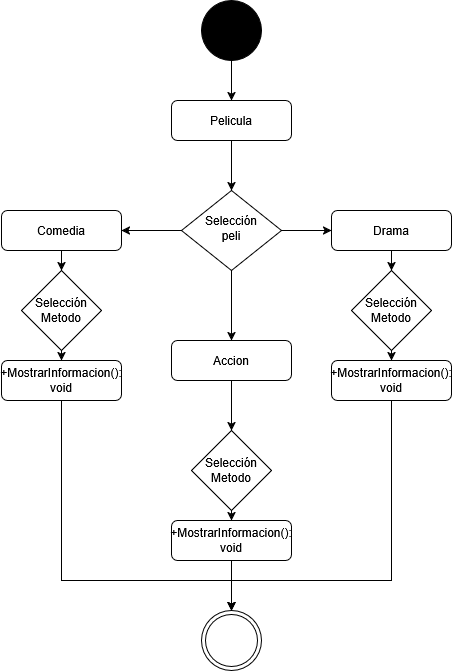

The diagram above was exported from draw.io. Its source (the exported page's mxGraphModel, read from the mxfile embedded in the PNG):
<mxGraphModel dx="1426" dy="758" grid="1" gridSize="10" guides="1" tooltips="1" connect="1" arrows="1" fold="1" page="1" pageScale="1" pageWidth="827" pageHeight="1169" math="0" shadow="0">
  <root>
    <mxCell id="WIyWlLk6GJQsqaUBKTNV-0" />
    <mxCell id="WIyWlLk6GJQsqaUBKTNV-1" parent="WIyWlLk6GJQsqaUBKTNV-0" />
    <mxCell id="1dhXrc4DuTi0wELVqpM1-1" style="edgeStyle=orthogonalEdgeStyle;rounded=0;orthogonalLoop=1;jettySize=auto;html=1;exitX=0.5;exitY=1;exitDx=0;exitDy=0;entryX=0.5;entryY=0;entryDx=0;entryDy=0;" parent="WIyWlLk6GJQsqaUBKTNV-1" source="WIyWlLk6GJQsqaUBKTNV-3" target="WIyWlLk6GJQsqaUBKTNV-6" edge="1">
      <mxGeometry relative="1" as="geometry" />
    </mxCell>
    <mxCell id="WIyWlLk6GJQsqaUBKTNV-3" value="Pelicula" style="rounded=1;whiteSpace=wrap;html=1;fontSize=12;glass=0;strokeWidth=1;shadow=0;" parent="WIyWlLk6GJQsqaUBKTNV-1" vertex="1">
      <mxGeometry x="370" y="150" width="120" height="40" as="geometry" />
    </mxCell>
    <mxCell id="1dhXrc4DuTi0wELVqpM1-2" value="" style="edgeStyle=orthogonalEdgeStyle;rounded=0;orthogonalLoop=1;jettySize=auto;html=1;" parent="WIyWlLk6GJQsqaUBKTNV-1" source="WIyWlLk6GJQsqaUBKTNV-6" target="WIyWlLk6GJQsqaUBKTNV-7" edge="1">
      <mxGeometry relative="1" as="geometry" />
    </mxCell>
    <mxCell id="1dhXrc4DuTi0wELVqpM1-4" value="" style="edgeStyle=orthogonalEdgeStyle;rounded=0;orthogonalLoop=1;jettySize=auto;html=1;" parent="WIyWlLk6GJQsqaUBKTNV-1" source="WIyWlLk6GJQsqaUBKTNV-6" target="1dhXrc4DuTi0wELVqpM1-3" edge="1">
      <mxGeometry relative="1" as="geometry" />
    </mxCell>
    <mxCell id="PJI8FkOYYeR6PqljQ7pP-2" value="" style="edgeStyle=orthogonalEdgeStyle;rounded=0;orthogonalLoop=1;jettySize=auto;html=1;" parent="WIyWlLk6GJQsqaUBKTNV-1" source="WIyWlLk6GJQsqaUBKTNV-6" edge="1">
      <mxGeometry relative="1" as="geometry">
        <mxPoint x="430" y="390" as="targetPoint" />
      </mxGeometry>
    </mxCell>
    <mxCell id="WIyWlLk6GJQsqaUBKTNV-6" value="Selección&lt;div&gt;peli&lt;/div&gt;" style="rhombus;whiteSpace=wrap;html=1;shadow=0;fontFamily=Helvetica;fontSize=12;align=center;strokeWidth=1;spacing=6;spacingTop=-4;" parent="WIyWlLk6GJQsqaUBKTNV-1" vertex="1">
      <mxGeometry x="380" y="240" width="100" height="80" as="geometry" />
    </mxCell>
    <mxCell id="PJI8FkOYYeR6PqljQ7pP-10" value="" style="edgeStyle=orthogonalEdgeStyle;rounded=0;orthogonalLoop=1;jettySize=auto;html=1;" parent="WIyWlLk6GJQsqaUBKTNV-1" source="WIyWlLk6GJQsqaUBKTNV-7" target="PJI8FkOYYeR6PqljQ7pP-7" edge="1">
      <mxGeometry relative="1" as="geometry" />
    </mxCell>
    <mxCell id="WIyWlLk6GJQsqaUBKTNV-7" value="Drama" style="rounded=1;whiteSpace=wrap;html=1;fontSize=12;glass=0;strokeWidth=1;shadow=0;" parent="WIyWlLk6GJQsqaUBKTNV-1" vertex="1">
      <mxGeometry x="530" y="260" width="120" height="40" as="geometry" />
    </mxCell>
    <mxCell id="PJI8FkOYYeR6PqljQ7pP-8" value="" style="edgeStyle=orthogonalEdgeStyle;rounded=0;orthogonalLoop=1;jettySize=auto;html=1;" parent="WIyWlLk6GJQsqaUBKTNV-1" source="1dhXrc4DuTi0wELVqpM1-3" target="PJI8FkOYYeR6PqljQ7pP-4" edge="1">
      <mxGeometry relative="1" as="geometry" />
    </mxCell>
    <mxCell id="1dhXrc4DuTi0wELVqpM1-3" value="Comedia" style="rounded=1;whiteSpace=wrap;html=1;fontSize=12;glass=0;strokeWidth=1;shadow=0;" parent="WIyWlLk6GJQsqaUBKTNV-1" vertex="1">
      <mxGeometry x="200" y="260" width="120" height="40" as="geometry" />
    </mxCell>
    <mxCell id="PJI8FkOYYeR6PqljQ7pP-14" style="edgeStyle=orthogonalEdgeStyle;rounded=0;orthogonalLoop=1;jettySize=auto;html=1;exitX=1;exitY=0.5;exitDx=0;exitDy=0;entryX=0.5;entryY=0;entryDx=0;entryDy=0;" parent="WIyWlLk6GJQsqaUBKTNV-1" source="PJI8FkOYYeR6PqljQ7pP-4" target="PJI8FkOYYeR6PqljQ7pP-11" edge="1">
      <mxGeometry relative="1" as="geometry" />
    </mxCell>
    <mxCell id="PJI8FkOYYeR6PqljQ7pP-4" value="Selección&lt;div&gt;Metodo&lt;/div&gt;" style="rhombus;whiteSpace=wrap;html=1;direction=south;" parent="WIyWlLk6GJQsqaUBKTNV-1" vertex="1">
      <mxGeometry x="220" y="320" width="80" height="80" as="geometry" />
    </mxCell>
    <mxCell id="PJI8FkOYYeR6PqljQ7pP-16" style="edgeStyle=orthogonalEdgeStyle;rounded=0;orthogonalLoop=1;jettySize=auto;html=1;exitX=0.5;exitY=1;exitDx=0;exitDy=0;entryX=0.5;entryY=0;entryDx=0;entryDy=0;" parent="WIyWlLk6GJQsqaUBKTNV-1" source="PJI8FkOYYeR6PqljQ7pP-5" target="PJI8FkOYYeR6PqljQ7pP-12" edge="1">
      <mxGeometry relative="1" as="geometry" />
    </mxCell>
    <mxCell id="PJI8FkOYYeR6PqljQ7pP-5" value="Selección&lt;div&gt;Metodo&lt;/div&gt;" style="rhombus;whiteSpace=wrap;html=1;" parent="WIyWlLk6GJQsqaUBKTNV-1" vertex="1">
      <mxGeometry x="390" y="480" width="80" height="80" as="geometry" />
    </mxCell>
    <mxCell id="PJI8FkOYYeR6PqljQ7pP-15" style="edgeStyle=orthogonalEdgeStyle;rounded=0;orthogonalLoop=1;jettySize=auto;html=1;exitX=0.5;exitY=1;exitDx=0;exitDy=0;entryX=0.5;entryY=0;entryDx=0;entryDy=0;" parent="WIyWlLk6GJQsqaUBKTNV-1" source="PJI8FkOYYeR6PqljQ7pP-7" target="PJI8FkOYYeR6PqljQ7pP-13" edge="1">
      <mxGeometry relative="1" as="geometry" />
    </mxCell>
    <mxCell id="PJI8FkOYYeR6PqljQ7pP-7" value="Selección&lt;div&gt;Metodo&lt;/div&gt;" style="rhombus;whiteSpace=wrap;html=1;" parent="WIyWlLk6GJQsqaUBKTNV-1" vertex="1">
      <mxGeometry x="550" y="320" width="80" height="80" as="geometry" />
    </mxCell>
    <mxCell id="_whsaVwkxxCKjaRKu3o7-0" style="edgeStyle=orthogonalEdgeStyle;rounded=0;orthogonalLoop=1;jettySize=auto;html=1;exitX=0.5;exitY=1;exitDx=0;exitDy=0;entryX=0.5;entryY=0;entryDx=0;entryDy=0;" edge="1" parent="WIyWlLk6GJQsqaUBKTNV-1" source="PJI8FkOYYeR6PqljQ7pP-11" target="naKAPKnbFGYc9WrOGqer-1">
      <mxGeometry relative="1" as="geometry">
        <Array as="points">
          <mxPoint x="260" y="630" />
          <mxPoint x="430" y="630" />
        </Array>
      </mxGeometry>
    </mxCell>
    <mxCell id="PJI8FkOYYeR6PqljQ7pP-11" value="+MostrarInformacion(): void" style="rounded=1;whiteSpace=wrap;html=1;fontSize=12;glass=0;strokeWidth=1;shadow=0;" parent="WIyWlLk6GJQsqaUBKTNV-1" vertex="1">
      <mxGeometry x="200" y="410" width="120" height="40" as="geometry" />
    </mxCell>
    <mxCell id="naKAPKnbFGYc9WrOGqer-3" value="" style="edgeStyle=orthogonalEdgeStyle;rounded=0;orthogonalLoop=1;jettySize=auto;html=1;" parent="WIyWlLk6GJQsqaUBKTNV-1" source="PJI8FkOYYeR6PqljQ7pP-12" target="naKAPKnbFGYc9WrOGqer-1" edge="1">
      <mxGeometry relative="1" as="geometry" />
    </mxCell>
    <mxCell id="PJI8FkOYYeR6PqljQ7pP-12" value="+MostrarInformacion(): void" style="rounded=1;whiteSpace=wrap;html=1;fontSize=12;glass=0;strokeWidth=1;shadow=0;" parent="WIyWlLk6GJQsqaUBKTNV-1" vertex="1">
      <mxGeometry x="370" y="570" width="120" height="40" as="geometry" />
    </mxCell>
    <mxCell id="_whsaVwkxxCKjaRKu3o7-1" style="edgeStyle=orthogonalEdgeStyle;rounded=0;orthogonalLoop=1;jettySize=auto;html=1;exitX=0.5;exitY=1;exitDx=0;exitDy=0;entryX=0.5;entryY=0;entryDx=0;entryDy=0;" edge="1" parent="WIyWlLk6GJQsqaUBKTNV-1" source="PJI8FkOYYeR6PqljQ7pP-13" target="naKAPKnbFGYc9WrOGqer-1">
      <mxGeometry relative="1" as="geometry">
        <Array as="points">
          <mxPoint x="590" y="630" />
          <mxPoint x="430" y="630" />
        </Array>
      </mxGeometry>
    </mxCell>
    <mxCell id="PJI8FkOYYeR6PqljQ7pP-13" value="+MostrarInformacion(): void" style="rounded=1;whiteSpace=wrap;html=1;fontSize=12;glass=0;strokeWidth=1;shadow=0;" parent="WIyWlLk6GJQsqaUBKTNV-1" vertex="1">
      <mxGeometry x="530" y="410" width="120" height="40" as="geometry" />
    </mxCell>
    <mxCell id="C1C1fDvgNV0T_bCMxPJV-0" style="edgeStyle=orthogonalEdgeStyle;rounded=0;orthogonalLoop=1;jettySize=auto;html=1;exitX=0.5;exitY=1;exitDx=0;exitDy=0;entryX=0.5;entryY=0;entryDx=0;entryDy=0;" parent="WIyWlLk6GJQsqaUBKTNV-1" source="9wdBeI3SQwAA1kIxSXdd-0" target="PJI8FkOYYeR6PqljQ7pP-5" edge="1">
      <mxGeometry relative="1" as="geometry" />
    </mxCell>
    <mxCell id="9wdBeI3SQwAA1kIxSXdd-0" value="Accion" style="rounded=1;whiteSpace=wrap;html=1;fontSize=12;glass=0;strokeWidth=1;shadow=0;" parent="WIyWlLk6GJQsqaUBKTNV-1" vertex="1">
      <mxGeometry x="370" y="390" width="120" height="40" as="geometry" />
    </mxCell>
    <mxCell id="naKAPKnbFGYc9WrOGqer-2" value="" style="edgeStyle=orthogonalEdgeStyle;rounded=0;orthogonalLoop=1;jettySize=auto;html=1;" parent="WIyWlLk6GJQsqaUBKTNV-1" source="naKAPKnbFGYc9WrOGqer-0" target="WIyWlLk6GJQsqaUBKTNV-3" edge="1">
      <mxGeometry relative="1" as="geometry" />
    </mxCell>
    <mxCell id="naKAPKnbFGYc9WrOGqer-0" value="" style="shape=ellipse;html=1;dashed=0;whiteSpace=wrap;aspect=fixed;perimeter=ellipsePerimeter;fillColor=#000000;" parent="WIyWlLk6GJQsqaUBKTNV-1" vertex="1">
      <mxGeometry x="400" y="50" width="60" height="60" as="geometry" />
    </mxCell>
    <mxCell id="naKAPKnbFGYc9WrOGqer-1" value="" style="ellipse;shape=doubleEllipse;html=1;dashed=0;whiteSpace=wrap;aspect=fixed;" parent="WIyWlLk6GJQsqaUBKTNV-1" vertex="1">
      <mxGeometry x="400" y="660" width="60" height="60" as="geometry" />
    </mxCell>
  </root>
</mxGraphModel>